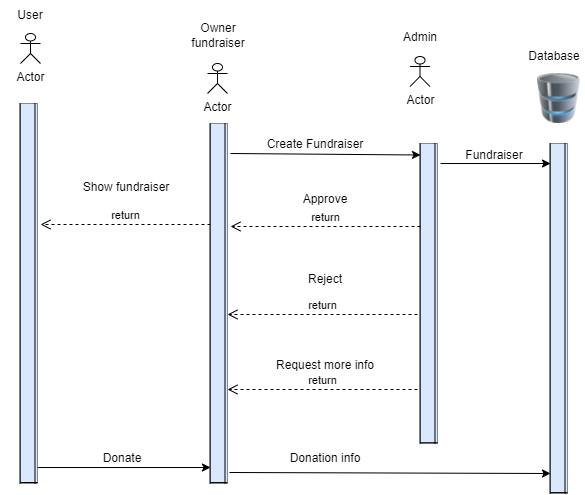

The diagram above was exported from draw.io. Its source (the exported page's mxGraphModel, read from the mxfile embedded in the PNG):
<mxGraphModel dx="782" dy="468" grid="1" gridSize="10" guides="1" tooltips="1" connect="1" arrows="1" fold="1" page="1" pageScale="1" pageWidth="850" pageHeight="1100" math="0" shadow="0">
  <root>
    <mxCell id="0" />
    <mxCell id="1" parent="0" />
    <mxCell id="fwjVWUUdxWhe7WaQF6bZ-11" value="" style="group;fillColor=#dae8fc;strokeColor=#6c8ebf;" vertex="1" connectable="0" parent="1">
      <mxGeometry x="170" y="320" width="17" height="380" as="geometry" />
    </mxCell>
    <mxCell id="fwjVWUUdxWhe7WaQF6bZ-12" value="" style="shape=link;html=1;rounded=0;width=15;" edge="1" parent="fwjVWUUdxWhe7WaQF6bZ-11">
      <mxGeometry width="100" relative="1" as="geometry">
        <mxPoint x="7" y="380" as="sourcePoint" />
        <mxPoint x="7" as="targetPoint" />
      </mxGeometry>
    </mxCell>
    <mxCell id="fwjVWUUdxWhe7WaQF6bZ-13" value="" style="endArrow=none;html=1;rounded=0;" edge="1" parent="fwjVWUUdxWhe7WaQF6bZ-11">
      <mxGeometry width="50" height="50" relative="1" as="geometry">
        <mxPoint x="17" y="379" as="sourcePoint" />
        <mxPoint y="379" as="targetPoint" />
      </mxGeometry>
    </mxCell>
    <mxCell id="fwjVWUUdxWhe7WaQF6bZ-14" value="" style="group;fillColor=#dae8fc;strokeColor=#6c8ebf;" vertex="1" connectable="0" parent="1">
      <mxGeometry x="570" y="360" width="17" height="300" as="geometry" />
    </mxCell>
    <mxCell id="fwjVWUUdxWhe7WaQF6bZ-15" value="" style="shape=link;html=1;rounded=0;width=15;" edge="1" parent="fwjVWUUdxWhe7WaQF6bZ-14">
      <mxGeometry width="100" relative="1" as="geometry">
        <mxPoint x="7" y="300" as="sourcePoint" />
        <mxPoint x="7" as="targetPoint" />
      </mxGeometry>
    </mxCell>
    <mxCell id="fwjVWUUdxWhe7WaQF6bZ-16" value="" style="endArrow=none;html=1;rounded=0;" edge="1" parent="fwjVWUUdxWhe7WaQF6bZ-14">
      <mxGeometry width="50" height="50" relative="1" as="geometry">
        <mxPoint x="17" y="299.2105263157895" as="sourcePoint" />
        <mxPoint y="299.2105263157895" as="targetPoint" />
      </mxGeometry>
    </mxCell>
    <mxCell id="fwjVWUUdxWhe7WaQF6bZ-17" value="" style="group;fillColor=#dae8fc;strokeColor=#6c8ebf;" vertex="1" connectable="0" parent="1">
      <mxGeometry x="360" y="340" width="17" height="360" as="geometry" />
    </mxCell>
    <mxCell id="fwjVWUUdxWhe7WaQF6bZ-18" value="" style="shape=link;html=1;rounded=0;width=15;" edge="1" parent="fwjVWUUdxWhe7WaQF6bZ-17">
      <mxGeometry width="100" relative="1" as="geometry">
        <mxPoint x="7" y="360" as="sourcePoint" />
        <mxPoint x="7" as="targetPoint" />
      </mxGeometry>
    </mxCell>
    <mxCell id="fwjVWUUdxWhe7WaQF6bZ-19" value="" style="endArrow=none;html=1;rounded=0;" edge="1" parent="fwjVWUUdxWhe7WaQF6bZ-17">
      <mxGeometry width="50" height="50" relative="1" as="geometry">
        <mxPoint x="17" y="359.0526315789474" as="sourcePoint" />
        <mxPoint y="359.0526315789474" as="targetPoint" />
      </mxGeometry>
    </mxCell>
    <mxCell id="fwjVWUUdxWhe7WaQF6bZ-20" value="" style="group;fillColor=#dae8fc;strokeColor=#6c8ebf;" vertex="1" connectable="0" parent="1">
      <mxGeometry x="700" y="360" width="17" height="350" as="geometry" />
    </mxCell>
    <mxCell id="fwjVWUUdxWhe7WaQF6bZ-21" value="" style="shape=link;html=1;rounded=0;width=15;" edge="1" parent="fwjVWUUdxWhe7WaQF6bZ-20">
      <mxGeometry width="100" relative="1" as="geometry">
        <mxPoint x="7" y="350" as="sourcePoint" />
        <mxPoint x="7" as="targetPoint" />
      </mxGeometry>
    </mxCell>
    <mxCell id="fwjVWUUdxWhe7WaQF6bZ-22" value="" style="endArrow=none;html=1;rounded=0;" edge="1" parent="fwjVWUUdxWhe7WaQF6bZ-20">
      <mxGeometry width="50" height="50" relative="1" as="geometry">
        <mxPoint x="17" y="349.07894736842104" as="sourcePoint" />
        <mxPoint y="349.07894736842104" as="targetPoint" />
      </mxGeometry>
    </mxCell>
    <mxCell id="fwjVWUUdxWhe7WaQF6bZ-23" value="Actor" style="shape=umlActor;verticalLabelPosition=bottom;verticalAlign=top;html=1;outlineConnect=0;" vertex="1" parent="1">
      <mxGeometry x="170" y="250" width="20" height="30" as="geometry" />
    </mxCell>
    <mxCell id="fwjVWUUdxWhe7WaQF6bZ-24" value="User" style="text;html=1;strokeColor=none;fillColor=none;align=center;verticalAlign=middle;whiteSpace=wrap;rounded=0;" vertex="1" parent="1">
      <mxGeometry x="150" y="217" width="60" height="30" as="geometry" />
    </mxCell>
    <mxCell id="fwjVWUUdxWhe7WaQF6bZ-25" value="Actor" style="shape=umlActor;verticalLabelPosition=bottom;verticalAlign=top;html=1;outlineConnect=0;" vertex="1" parent="1">
      <mxGeometry x="357" y="280" width="20" height="30" as="geometry" />
    </mxCell>
    <mxCell id="fwjVWUUdxWhe7WaQF6bZ-26" value="Owner fundraiser" style="text;html=1;strokeColor=none;fillColor=none;align=center;verticalAlign=middle;whiteSpace=wrap;rounded=0;" vertex="1" parent="1">
      <mxGeometry x="337.5" y="237" width="60" height="30" as="geometry" />
    </mxCell>
    <mxCell id="fwjVWUUdxWhe7WaQF6bZ-27" value="Admin" style="text;html=1;strokeColor=none;fillColor=none;align=center;verticalAlign=middle;whiteSpace=wrap;rounded=0;" vertex="1" parent="1">
      <mxGeometry x="540" y="239" width="60" height="30" as="geometry" />
    </mxCell>
    <mxCell id="fwjVWUUdxWhe7WaQF6bZ-28" value="Actor" style="shape=umlActor;verticalLabelPosition=bottom;verticalAlign=top;html=1;outlineConnect=0;" vertex="1" parent="1">
      <mxGeometry x="559.5" y="273" width="20" height="30" as="geometry" />
    </mxCell>
    <mxCell id="fwjVWUUdxWhe7WaQF6bZ-32" value="" style="image;html=1;image=img/lib/clip_art/computers/Database_128x128.png" vertex="1" parent="1">
      <mxGeometry x="683.5" y="290" width="50" height="50" as="geometry" />
    </mxCell>
    <mxCell id="fwjVWUUdxWhe7WaQF6bZ-33" value="Database" style="text;html=1;strokeColor=none;fillColor=none;align=center;verticalAlign=middle;whiteSpace=wrap;rounded=0;" vertex="1" parent="1">
      <mxGeometry x="673.5" y="258" width="60" height="30" as="geometry" />
    </mxCell>
    <mxCell id="fwjVWUUdxWhe7WaQF6bZ-34" value="" style="endArrow=classic;html=1;rounded=0;" edge="1" parent="1">
      <mxGeometry width="50" height="50" relative="1" as="geometry">
        <mxPoint x="380" y="370" as="sourcePoint" />
        <mxPoint x="570" y="371.5" as="targetPoint" />
      </mxGeometry>
    </mxCell>
    <mxCell id="fwjVWUUdxWhe7WaQF6bZ-35" value="Create Fundraiser" style="text;html=1;strokeColor=none;fillColor=none;align=center;verticalAlign=middle;whiteSpace=wrap;rounded=0;" vertex="1" parent="1">
      <mxGeometry x="408.5" y="346" width="111.5" height="30" as="geometry" />
    </mxCell>
    <mxCell id="fwjVWUUdxWhe7WaQF6bZ-36" value="" style="endArrow=classic;html=1;rounded=0;" edge="1" parent="1">
      <mxGeometry width="50" height="50" relative="1" as="geometry">
        <mxPoint x="590" y="380" as="sourcePoint" />
        <mxPoint x="700" y="380" as="targetPoint" />
      </mxGeometry>
    </mxCell>
    <mxCell id="fwjVWUUdxWhe7WaQF6bZ-37" value="Fundraiser" style="text;html=1;strokeColor=none;fillColor=none;align=center;verticalAlign=middle;whiteSpace=wrap;rounded=0;" vertex="1" parent="1">
      <mxGeometry x="587.5" y="357" width="111.5" height="30" as="geometry" />
    </mxCell>
    <mxCell id="fwjVWUUdxWhe7WaQF6bZ-38" value="return" style="html=1;verticalAlign=bottom;endArrow=open;dashed=1;endSize=8;rounded=0;" edge="1" parent="1">
      <mxGeometry relative="1" as="geometry">
        <mxPoint x="570" y="443" as="sourcePoint" />
        <mxPoint x="380" y="443" as="targetPoint" />
      </mxGeometry>
    </mxCell>
    <mxCell id="fwjVWUUdxWhe7WaQF6bZ-40" value="Approve" style="text;html=1;strokeColor=none;fillColor=none;align=center;verticalAlign=middle;whiteSpace=wrap;rounded=0;" vertex="1" parent="1">
      <mxGeometry x="418.5" y="401" width="111.5" height="30" as="geometry" />
    </mxCell>
    <mxCell id="fwjVWUUdxWhe7WaQF6bZ-41" value="return" style="html=1;verticalAlign=bottom;endArrow=open;dashed=1;endSize=8;rounded=0;" edge="1" parent="1">
      <mxGeometry relative="1" as="geometry">
        <mxPoint x="567" y="531" as="sourcePoint" />
        <mxPoint x="377" y="531" as="targetPoint" />
      </mxGeometry>
    </mxCell>
    <mxCell id="fwjVWUUdxWhe7WaQF6bZ-42" value="Reject" style="text;html=1;strokeColor=none;fillColor=none;align=center;verticalAlign=middle;whiteSpace=wrap;rounded=0;" vertex="1" parent="1">
      <mxGeometry x="418.5" y="481" width="111.5" height="30" as="geometry" />
    </mxCell>
    <mxCell id="fwjVWUUdxWhe7WaQF6bZ-43" value="return" style="html=1;verticalAlign=bottom;endArrow=open;dashed=1;endSize=8;rounded=0;" edge="1" parent="1">
      <mxGeometry relative="1" as="geometry">
        <mxPoint x="567" y="606" as="sourcePoint" />
        <mxPoint x="377" y="606" as="targetPoint" />
      </mxGeometry>
    </mxCell>
    <mxCell id="fwjVWUUdxWhe7WaQF6bZ-44" value="Request more info" style="text;html=1;strokeColor=none;fillColor=none;align=center;verticalAlign=middle;whiteSpace=wrap;rounded=0;" vertex="1" parent="1">
      <mxGeometry x="418.5" y="567" width="111.5" height="30" as="geometry" />
    </mxCell>
    <mxCell id="fwjVWUUdxWhe7WaQF6bZ-45" value="return" style="html=1;verticalAlign=bottom;endArrow=open;dashed=1;endSize=8;rounded=0;" edge="1" parent="1">
      <mxGeometry relative="1" as="geometry">
        <mxPoint x="360" y="441" as="sourcePoint" />
        <mxPoint x="190" y="441" as="targetPoint" />
      </mxGeometry>
    </mxCell>
    <mxCell id="fwjVWUUdxWhe7WaQF6bZ-46" value="Show fundraiser" style="text;html=1;strokeColor=none;fillColor=none;align=center;verticalAlign=middle;whiteSpace=wrap;rounded=0;" vertex="1" parent="1">
      <mxGeometry x="220" y="389" width="111.5" height="30" as="geometry" />
    </mxCell>
    <mxCell id="fwjVWUUdxWhe7WaQF6bZ-47" value="Donate" style="text;html=1;strokeColor=none;fillColor=none;align=center;verticalAlign=middle;whiteSpace=wrap;rounded=0;" vertex="1" parent="1">
      <mxGeometry x="215.5" y="660" width="111.5" height="30" as="geometry" />
    </mxCell>
    <mxCell id="fwjVWUUdxWhe7WaQF6bZ-48" value="" style="endArrow=classic;html=1;rounded=0;" edge="1" parent="1">
      <mxGeometry width="50" height="50" relative="1" as="geometry">
        <mxPoint x="187" y="684" as="sourcePoint" />
        <mxPoint x="360" y="684" as="targetPoint" />
      </mxGeometry>
    </mxCell>
    <mxCell id="fwjVWUUdxWhe7WaQF6bZ-49" value="" style="endArrow=classic;html=1;rounded=0;" edge="1" parent="1">
      <mxGeometry width="50" height="50" relative="1" as="geometry">
        <mxPoint x="379" y="689" as="sourcePoint" />
        <mxPoint x="700" y="690" as="targetPoint" />
      </mxGeometry>
    </mxCell>
    <mxCell id="fwjVWUUdxWhe7WaQF6bZ-50" value="Donation info" style="text;html=1;strokeColor=none;fillColor=none;align=center;verticalAlign=middle;whiteSpace=wrap;rounded=0;" vertex="1" parent="1">
      <mxGeometry x="418.5" y="660" width="111.5" height="30" as="geometry" />
    </mxCell>
  </root>
</mxGraphModel>